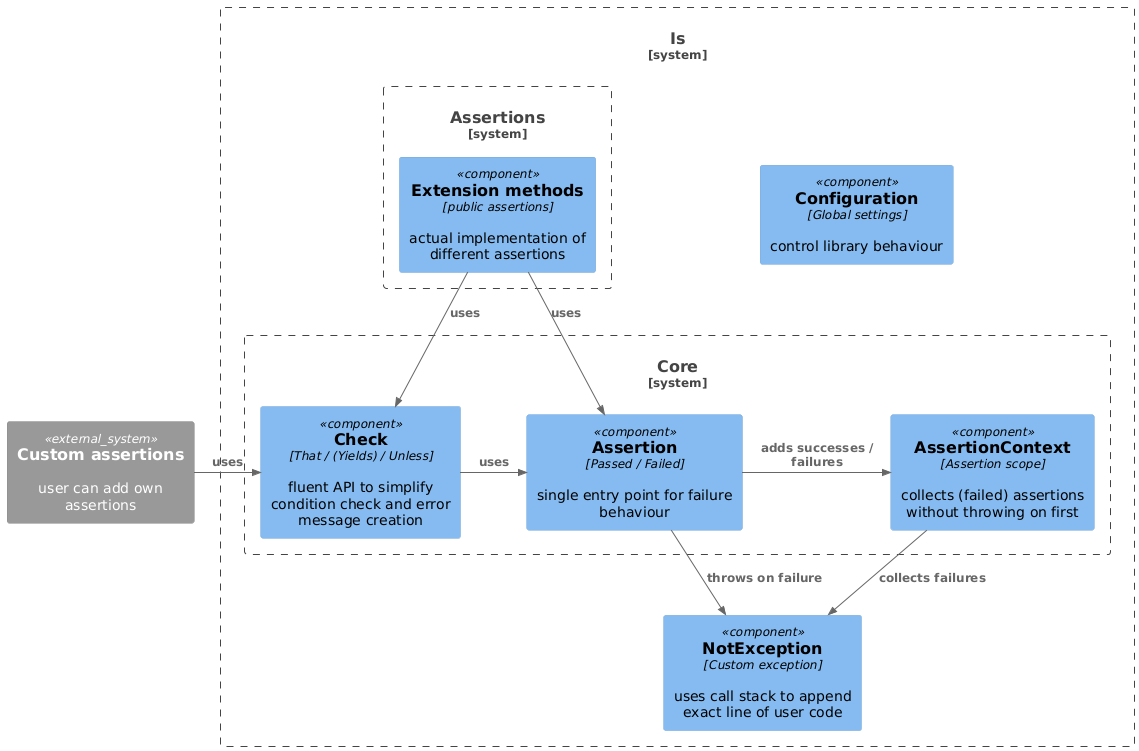

The diagram above was rendered by PlantUML. Its source (embedded in the PNG):
@startuml
scale 1

!include <C4/C4_Component>

' LAYOUT_LANDSCAPE()

System_Ext(ca, "Custom assertions", "user can add own assertions")
        
System_Boundary(Is, "Is") {
    Component(ex, "NotException", "Custom exception", "uses call stack to append exact line of user code")
    Component(conf, "Configuration", "Global settings", "control library behaviour")

    System_Boundary(Assertions, "Assertions") {
        Component(ext, "Extension methods", "public assertions", "actual implementation of different assertions")
        }

    System_Boundary(Core, "Core") {
        Component(ass, "Assertion", "Passed / Failed", "single entry point for failure behaviour")
        Component(check, "Check", "That / (Yields) / Unless", "fluent API to simplify condition check and error message creation")
        Component(ctx, "AssertionContext", "Assertion scope", "collects (failed) assertions without throwing on first")
        }
    }
}

Rel(ass, ex, "throws on failure")
Rel(ctx, ex, "collects failures")

Rel(ext, check, "uses")
Rel(ext, ass, "uses")
Rel_R(ca, check, "uses")

Rel_R(check, ass, "uses")
Rel_R(ass, ctx, "adds successes / failures")
@enduml